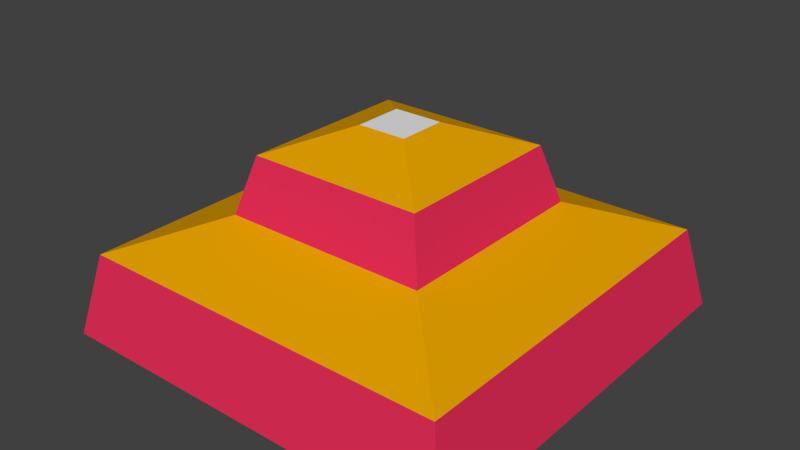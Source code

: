 # Source: wiper.blend  (saved by Blender 2.67.0; exported with 4.5.12 LTS)
import bpy
from mathutils import Matrix  # noqa: F401  (used for matrix-valued properties, if any)

bpy.ops.wm.read_factory_settings(use_empty=True)
scene = bpy.context.scene
scene.name = 'Scene'

# ---- collections
col_collection_1 = bpy.data.collections.new('Collection 1'); scene.collection.children.link(col_collection_1)

# ---- materials (node trees are filled in below, after node groups)
mat_glasmaterial = bpy.data.materials.new('glasMaterial')
mat_glasmaterial.alpha_threshold = 0.0
mat_glasmaterial.use_transparent_shadow = False
mat_glasmaterial.diffuse_color = (0.7023, 0.2095, 0.8, 1.0)
mat_glasmaterial.roughness = 0.5
mat_glasmaterial.line_color = (0.0, 0.0, 0.0, 1.0)
mat_basematerial = bpy.data.materials.new('baseMaterial')
mat_basematerial.alpha_threshold = 0.0
mat_basematerial.use_transparent_shadow = False
mat_basematerial.roughness = 0.5
mat_basematerial.line_color = (0.0, 0.0, 0.0, 1.0)
mat_firstobjectmaterial = bpy.data.materials.new('firstObjectMaterial')
mat_firstobjectmaterial.alpha_threshold = 0.0
mat_firstobjectmaterial.use_transparent_shadow = False
mat_firstobjectmaterial.diffuse_color = (0.8, 0.02838, 0.09979, 1.0)
mat_firstobjectmaterial.roughness = 0.5
mat_firstobjectmaterial.line_color = (0.0, 0.0, 0.0, 1.0)
mat_secondobjectmaterial = bpy.data.materials.new('secondObjectMaterial')
mat_secondobjectmaterial.alpha_threshold = 0.0
mat_secondobjectmaterial.use_transparent_shadow = False
mat_secondobjectmaterial.diffuse_color = (0.8, 0.3705, 0.0, 1.0)
mat_secondobjectmaterial.roughness = 0.5
mat_secondobjectmaterial.line_color = (0.0, 0.0, 0.0, 1.0)

# ---- material node trees

# ---- world
world_world = bpy.data.worlds.new('World'); scene.world = world_world
world_world.color = (0.05088, 0.05088, 0.05088)
world_world.use_sun_shadow = False
world_world.sun_shadow_jitter_overblur = 0.0
world_world.cycles.sampling_method = 'MANUAL'
world_world.cycles.sample_map_resolution = 256

# ---- meshes
me_wiper_mesh = bpy.data.meshes.new('Wiper_Mesh')
me_wiper_mesh.from_pydata([(-0.1928, -0.1928, 0.0), (-0.1928, 0.1928, 0.0), (0.1928, 0.1928, 0.0), (0.1928, -0.1928, 0.0), (-0.09653, -0.09653, 0.1077), (-0.09653, 0.09653, 0.1077), (0.09653, 0.09653, 0.1077), (0.09653, -0.09653, 0.1077), (-0.02289, -0.02289, 0.1836), (-0.02289, 0.02289, 0.1836), (0.02289, 0.02289, 0.1836), (0.02289, -0.02289, 0.1836), (-0.1766, 0.1766, 0.07587), (-0.1766, -0.1766, 0.07587), (0.1766, 0.1766, 0.07587), (0.1766, -0.1766, 0.07587), (0.08193, -0.08193, 0.1602), (-0.08193, -0.08193, 0.1602), (0.08193, 0.08193, 0.1602), (-0.08193, 0.08193, 0.1602)], [], [(13, 12, 1, 0), (12, 14, 2, 1), (14, 15, 3, 2), (15, 13, 0, 3), (17, 16, 11, 8), (11, 10, 9, 8), (16, 18, 10, 11), (19, 17, 8, 9), (18, 19, 9, 10), (4, 5, 12, 13), (5, 6, 14, 12), (6, 7, 15, 14), (7, 4, 13, 15), (4, 7, 16, 17), (7, 6, 18, 16), (5, 4, 17, 19), (6, 5, 19, 18)])
me_wiper_mesh.polygons.foreach_set('material_index', [2, 2, 2, 2, 3, 1, 3, 3, 3, 3, 3, 3, 3, 2, 2, 2, 2])
me_wiper_mesh.materials.append(mat_glasmaterial)
me_wiper_mesh.materials.append(mat_basematerial)
me_wiper_mesh.materials.append(mat_firstobjectmaterial)
me_wiper_mesh.materials.append(mat_secondobjectmaterial)
me_wiper_mesh.use_remesh_preserve_volume = False
me_wiper_mesh.use_remesh_preserve_attributes = False
me_wiper_mesh.use_mirror_vertex_groups = False
me_wiper_mesh.update()

# ---- objects
ob_wiper = bpy.data.objects.new('Wiper', me_wiper_mesh)

# ---- transforms, parenting, visibility, modifiers, constraints
ob_wiper.location = (0.0, 0.0, 0.0)
ob_wiper.lineart.crease_threshold = 0.0

# ---- collection membership
col_collection_1.objects.link(ob_wiper)

# ---- scene / render settings (as saved in the file)
scene.frame_start = 1; scene.frame_end = 398; scene.frame_set(1)
scene.render.engine = 'BLENDER_EEVEE_NEXT'
scene.render.image_settings.color_mode = 'RGB'
scene.render.image_settings.compression = 90
scene.render.resolution_x = 640
scene.render.resolution_y = 360
scene.render.dither_intensity = 0.0
scene.cycles.use_denoising = False
scene.cycles.samples = 10
scene.cycles.sampling_pattern = 'TABULATED_SOBOL'
scene.cycles.light_sampling_threshold = 0.0
scene.cycles.use_adaptive_sampling = False
scene.cycles.use_light_tree = False
scene.cycles.blur_glossy = 0.0
scene.cycles.volume_bounces = 1
scene.cycles.pixel_filter_type = 'GAUSSIAN'
scene.cycles.sample_clamp_indirect = 0.0
scene.view_settings.view_transform = 'Standard'
bpy.context.view_layer.update()

# ---- added for rendering (the .blend has no active camera and no usable light): camera, sun
cam_auto = bpy.data.cameras.new('AutoCamera')
cam_auto.lens = 50.0
cam_auto.sensor_width = 36.0
cam_auto.clip_end = 1000.0
ob_auto_camera = bpy.data.objects.new('AutoCamera', cam_auto)
scene.collection.objects.link(ob_auto_camera)
ob_auto_camera.location = (0.532417, -0.6389, 0.517745)
ob_auto_camera.rotation_euler = (1.09748, -7.21219e-08, 0.694738)
scene.camera = ob_auto_camera
light_auto_sun = bpy.data.lights.new('AutoSun', 'SUN')
light_auto_sun.energy = 3.0
light_auto_sun.angle = 0.0523599
ob_auto_sun = bpy.data.objects.new('AutoSun', light_auto_sun)
scene.collection.objects.link(ob_auto_sun)
ob_auto_sun.rotation_euler = (0.872665, 0.174533, 0.523599)
bpy.context.view_layer.update()
